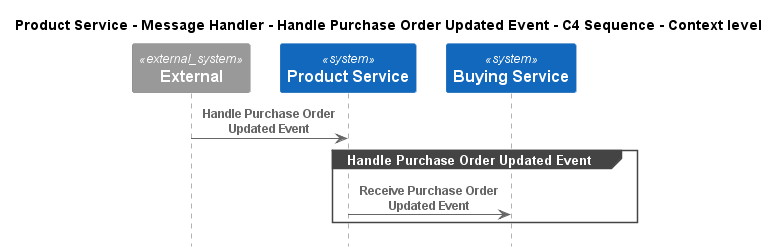

The diagram above was rendered by PlantUML. Its source (embedded in the PNG):
@startuml
!pragma layout smetana
!include ..\..\..\..\..\..\.c4s\C4_Sequence.puml

title Product Service - Message Handler - Handle Purchase Order Updated Event - C4 Sequence - Context level

System_Ext(C4InterFlow.SoftwareSystems.ExternalSystem, "External", "")
System(ECommercePlatform.SoftwareSystems.ProductService, "Product Service", "")
System(ECommercePlatform.SoftwareSystems.BuyingService, "Buying Service", "")

Rel(C4InterFlow.SoftwareSystems.ExternalSystem, ECommercePlatform.SoftwareSystems.ProductService, "Handle Purchase Order Updated Event")
group Handle Purchase Order Updated Event
Rel(ECommercePlatform.SoftwareSystems.ProductService, ECommercePlatform.SoftwareSystems.BuyingService, "Receive Purchase Order Updated Event")
end


@enduml